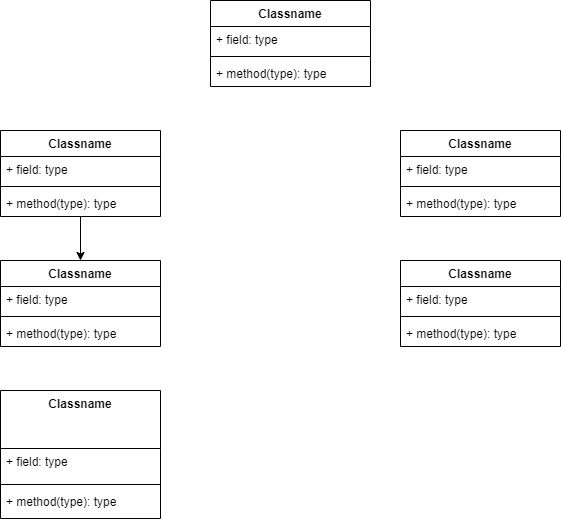

The diagram above was exported from draw.io. Its source (the exported page's mxGraphModel, read from the mxfile embedded in the PNG):
<mxGraphModel dx="803" dy="617" grid="1" gridSize="10" guides="1" tooltips="1" connect="1" arrows="1" fold="1" page="1" pageScale="1" pageWidth="850" pageHeight="1100" math="0" shadow="0">
  <root>
    <mxCell id="0" />
    <mxCell id="1" parent="0" />
    <mxCell id="2" value="Classname" style="swimlane;fontStyle=1;align=center;verticalAlign=top;childLayout=stackLayout;horizontal=1;startSize=58;horizontalStack=0;resizeParent=1;resizeParentMax=0;resizeLast=0;collapsible=1;marginBottom=0;" vertex="1" parent="1">
      <mxGeometry x="80" y="470" width="160" height="128" as="geometry" />
    </mxCell>
    <mxCell id="3" value="+ field: type" style="text;strokeColor=none;fillColor=none;align=left;verticalAlign=top;spacingLeft=4;spacingRight=4;overflow=hidden;rotatable=0;points=[[0,0.5],[1,0.5]];portConstraint=eastwest;" vertex="1" parent="2">
      <mxGeometry y="58" width="160" height="32" as="geometry" />
    </mxCell>
    <mxCell id="4" value="" style="line;strokeWidth=1;fillColor=none;align=left;verticalAlign=middle;spacingTop=-1;spacingLeft=3;spacingRight=3;rotatable=0;labelPosition=right;points=[];portConstraint=eastwest;" vertex="1" parent="2">
      <mxGeometry y="90" width="160" height="8" as="geometry" />
    </mxCell>
    <mxCell id="5" value="+ method(type): type" style="text;strokeColor=none;fillColor=none;align=left;verticalAlign=top;spacingLeft=4;spacingRight=4;overflow=hidden;rotatable=0;points=[[0,0.5],[1,0.5]];portConstraint=eastwest;" vertex="1" parent="2">
      <mxGeometry y="98" width="160" height="30" as="geometry" />
    </mxCell>
    <mxCell id="6" value="Classname" style="swimlane;fontStyle=1;align=center;verticalAlign=top;childLayout=stackLayout;horizontal=1;startSize=26;horizontalStack=0;resizeParent=1;resizeParentMax=0;resizeLast=0;collapsible=1;marginBottom=0;" vertex="1" parent="1">
      <mxGeometry x="80" y="340" width="160" height="86" as="geometry" />
    </mxCell>
    <mxCell id="7" value="+ field: type" style="text;strokeColor=none;fillColor=none;align=left;verticalAlign=top;spacingLeft=4;spacingRight=4;overflow=hidden;rotatable=0;points=[[0,0.5],[1,0.5]];portConstraint=eastwest;" vertex="1" parent="6">
      <mxGeometry y="26" width="160" height="26" as="geometry" />
    </mxCell>
    <mxCell id="8" value="" style="line;strokeWidth=1;fillColor=none;align=left;verticalAlign=middle;spacingTop=-1;spacingLeft=3;spacingRight=3;rotatable=0;labelPosition=right;points=[];portConstraint=eastwest;" vertex="1" parent="6">
      <mxGeometry y="52" width="160" height="8" as="geometry" />
    </mxCell>
    <mxCell id="9" value="+ method(type): type" style="text;strokeColor=none;fillColor=none;align=left;verticalAlign=top;spacingLeft=4;spacingRight=4;overflow=hidden;rotatable=0;points=[[0,0.5],[1,0.5]];portConstraint=eastwest;" vertex="1" parent="6">
      <mxGeometry y="60" width="160" height="26" as="geometry" />
    </mxCell>
    <mxCell id="29" style="edgeStyle=orthogonalEdgeStyle;rounded=0;orthogonalLoop=1;jettySize=auto;html=1;entryX=0.5;entryY=0;entryDx=0;entryDy=0;" edge="1" parent="1" source="10" target="6">
      <mxGeometry relative="1" as="geometry" />
    </mxCell>
    <mxCell id="10" value="Classname" style="swimlane;fontStyle=1;align=center;verticalAlign=top;childLayout=stackLayout;horizontal=1;startSize=26;horizontalStack=0;resizeParent=1;resizeParentMax=0;resizeLast=0;collapsible=1;marginBottom=0;" vertex="1" parent="1">
      <mxGeometry x="80" y="210" width="160" height="86" as="geometry" />
    </mxCell>
    <mxCell id="11" value="+ field: type" style="text;strokeColor=none;fillColor=none;align=left;verticalAlign=top;spacingLeft=4;spacingRight=4;overflow=hidden;rotatable=0;points=[[0,0.5],[1,0.5]];portConstraint=eastwest;" vertex="1" parent="10">
      <mxGeometry y="26" width="160" height="26" as="geometry" />
    </mxCell>
    <mxCell id="12" value="" style="line;strokeWidth=1;fillColor=none;align=left;verticalAlign=middle;spacingTop=-1;spacingLeft=3;spacingRight=3;rotatable=0;labelPosition=right;points=[];portConstraint=eastwest;" vertex="1" parent="10">
      <mxGeometry y="52" width="160" height="8" as="geometry" />
    </mxCell>
    <mxCell id="13" value="+ method(type): type" style="text;strokeColor=none;fillColor=none;align=left;verticalAlign=top;spacingLeft=4;spacingRight=4;overflow=hidden;rotatable=0;points=[[0,0.5],[1,0.5]];portConstraint=eastwest;" vertex="1" parent="10">
      <mxGeometry y="60" width="160" height="26" as="geometry" />
    </mxCell>
    <mxCell id="14" value="Classname" style="swimlane;fontStyle=1;align=center;verticalAlign=top;childLayout=stackLayout;horizontal=1;startSize=26;horizontalStack=0;resizeParent=1;resizeParentMax=0;resizeLast=0;collapsible=1;marginBottom=0;" vertex="1" parent="1">
      <mxGeometry x="290" y="80" width="160" height="86" as="geometry" />
    </mxCell>
    <mxCell id="15" value="+ field: type" style="text;strokeColor=none;fillColor=none;align=left;verticalAlign=top;spacingLeft=4;spacingRight=4;overflow=hidden;rotatable=0;points=[[0,0.5],[1,0.5]];portConstraint=eastwest;" vertex="1" parent="14">
      <mxGeometry y="26" width="160" height="26" as="geometry" />
    </mxCell>
    <mxCell id="16" value="" style="line;strokeWidth=1;fillColor=none;align=left;verticalAlign=middle;spacingTop=-1;spacingLeft=3;spacingRight=3;rotatable=0;labelPosition=right;points=[];portConstraint=eastwest;" vertex="1" parent="14">
      <mxGeometry y="52" width="160" height="8" as="geometry" />
    </mxCell>
    <mxCell id="17" value="+ method(type): type" style="text;strokeColor=none;fillColor=none;align=left;verticalAlign=top;spacingLeft=4;spacingRight=4;overflow=hidden;rotatable=0;points=[[0,0.5],[1,0.5]];portConstraint=eastwest;" vertex="1" parent="14">
      <mxGeometry y="60" width="160" height="26" as="geometry" />
    </mxCell>
    <mxCell id="18" value="Classname" style="swimlane;fontStyle=1;align=center;verticalAlign=top;childLayout=stackLayout;horizontal=1;startSize=26;horizontalStack=0;resizeParent=1;resizeParentMax=0;resizeLast=0;collapsible=1;marginBottom=0;" vertex="1" parent="1">
      <mxGeometry x="480" y="340" width="160" height="86" as="geometry" />
    </mxCell>
    <mxCell id="19" value="+ field: type" style="text;strokeColor=none;fillColor=none;align=left;verticalAlign=top;spacingLeft=4;spacingRight=4;overflow=hidden;rotatable=0;points=[[0,0.5],[1,0.5]];portConstraint=eastwest;" vertex="1" parent="18">
      <mxGeometry y="26" width="160" height="26" as="geometry" />
    </mxCell>
    <mxCell id="20" value="" style="line;strokeWidth=1;fillColor=none;align=left;verticalAlign=middle;spacingTop=-1;spacingLeft=3;spacingRight=3;rotatable=0;labelPosition=right;points=[];portConstraint=eastwest;" vertex="1" parent="18">
      <mxGeometry y="52" width="160" height="8" as="geometry" />
    </mxCell>
    <mxCell id="21" value="+ method(type): type" style="text;strokeColor=none;fillColor=none;align=left;verticalAlign=top;spacingLeft=4;spacingRight=4;overflow=hidden;rotatable=0;points=[[0,0.5],[1,0.5]];portConstraint=eastwest;" vertex="1" parent="18">
      <mxGeometry y="60" width="160" height="26" as="geometry" />
    </mxCell>
    <mxCell id="22" value="Classname" style="swimlane;fontStyle=1;align=center;verticalAlign=top;childLayout=stackLayout;horizontal=1;startSize=26;horizontalStack=0;resizeParent=1;resizeParentMax=0;resizeLast=0;collapsible=1;marginBottom=0;" vertex="1" parent="1">
      <mxGeometry x="480" y="210" width="160" height="86" as="geometry" />
    </mxCell>
    <mxCell id="23" value="+ field: type" style="text;strokeColor=none;fillColor=none;align=left;verticalAlign=top;spacingLeft=4;spacingRight=4;overflow=hidden;rotatable=0;points=[[0,0.5],[1,0.5]];portConstraint=eastwest;" vertex="1" parent="22">
      <mxGeometry y="26" width="160" height="26" as="geometry" />
    </mxCell>
    <mxCell id="24" value="" style="line;strokeWidth=1;fillColor=none;align=left;verticalAlign=middle;spacingTop=-1;spacingLeft=3;spacingRight=3;rotatable=0;labelPosition=right;points=[];portConstraint=eastwest;" vertex="1" parent="22">
      <mxGeometry y="52" width="160" height="8" as="geometry" />
    </mxCell>
    <mxCell id="25" value="+ method(type): type" style="text;strokeColor=none;fillColor=none;align=left;verticalAlign=top;spacingLeft=4;spacingRight=4;overflow=hidden;rotatable=0;points=[[0,0.5],[1,0.5]];portConstraint=eastwest;" vertex="1" parent="22">
      <mxGeometry y="60" width="160" height="26" as="geometry" />
    </mxCell>
  </root>
</mxGraphModel>